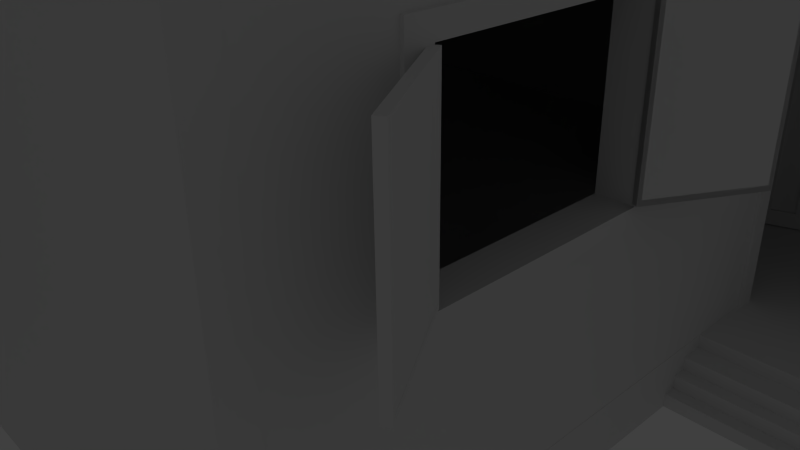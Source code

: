 # Source: DRAGON_BALL.blend  (saved by Blender 2.65.0; exported with 4.5.12 LTS)
import bpy
from mathutils import Matrix  # noqa: F401  (used for matrix-valued properties, if any)

bpy.ops.wm.read_factory_settings(use_empty=True)
scene = bpy.context.scene
scene.name = 'Scene'

# ---- collections
col_collection_1 = bpy.data.collections.new('Collection 1'); scene.collection.children.link(col_collection_1)

# ---- materials (node trees are filled in below, after node groups)
mat_material = bpy.data.materials.new('Material')
mat_material.alpha_threshold = 0.0
mat_material.use_transparent_shadow = False
mat_material.roughness = 0.5
mat_material.line_color = (0.0, 0.0, 0.0, 1.0)

# ---- material node trees

# ---- world
world_world = bpy.data.worlds.new('World'); scene.world = world_world
world_world.color = (0.05088, 0.05088, 0.05088)
world_world.use_sun_shadow = False
world_world.sun_shadow_jitter_overblur = 0.0
world_world.cycles.sampling_method = 'MANUAL'
world_world.cycles.sample_map_resolution = 256

# ---- cameras
cam_camera = bpy.data.cameras.new('Camera')
cam_camera.clip_end = 100.0
cam_camera.lens = 35.0
cam_camera.sensor_width = 32.0
cam_camera.sensor_height = 18.0
cam_camera.ortho_scale = 7.314
cam_camera.dof.focus_distance = 0.0
cam_camera.dof.aperture_fstop = 128.0

# ---- lights
light_lamp = bpy.data.lights.new('Lamp', 'POINT')
light_lamp.transmission_factor = 0.0
light_lamp.cutoff_distance = 30.0
light_lamp.energy = 100.0
light_lamp.shadow_buffer_clip_start = 1.001
light_lamp.shadow_soft_size = 0.1
light_lamp.shadow_maximum_resolution = 0.006
light_lamp.use_absolute_resolution = True
light_lamp.cycles.use_multiple_importance_sampling = False

# ---- meshes
me_plane_004 = bpy.data.meshes.new('Plane.004')
me_plane_004.from_pydata([(1.0, -1.0, 0.0), (-1.0, -1.0, 0.0), (1.0, 1.0, 0.0), (-1.0, 1.0, 0.0), (-1.412, -1.0, -0.9707), (-1.412, 1.0, -0.9707), (1.343, -1.0, -0.8903), (1.343, 1.0, -0.8903)], [], [(1, 0, 2, 3), (1, 3, 5, 4), (2, 0, 6, 7)])
me_plane_004.use_remesh_preserve_volume = False
me_plane_004.use_remesh_preserve_attributes = False
me_plane_004.use_mirror_vertex_groups = False
me_plane_004.update()
me_cube_023 = bpy.data.meshes.new('Cube.023')
me_cube_023.from_pydata([(-1.0, -1.0, -1.0), (-1.0, 1.0, -1.0), (-0.1534, 1.0, -1.0), (-0.1534, -1.0, -1.0), (-1.0, -1.0, 2.099), (-1.0, 1.0, 2.099), (-0.1534, 1.0, 2.099), (-0.1534, -1.0, 2.099), (-0.1534, 0.8871, -0.825), (-0.1534, -0.8871, -0.825), (-0.1534, 0.8871, 1.924), (-0.1534, -0.8871, 1.924), (-0.699, 0.8871, -0.825), (-0.699, -0.8871, -0.825), (-0.699, 0.8871, 1.924), (-0.699, -0.8871, 1.924), (-1.0, -0.7013, 2.099), (-1.0, -0.2338, 2.099), (-1.0, 0.2338, 2.099), (-1.0, 0.7013, 2.099), (-1.0, 0.7013, -1.0), (-1.0, 0.2338, -1.0), (-1.0, -0.2338, -1.0), (-1.0, -0.7013, -1.0), (-0.1534, 0.7013, 2.099), (-0.1534, 0.2338, 2.099), (-0.1534, -0.2338, 2.099), (-0.1534, -0.7013, 2.099), (-0.1534, -0.7013, -1.0), (-0.1534, -0.2338, -1.0), (-0.1534, 0.2338, -1.0), (-0.1534, 0.7013, -1.0), (-0.1534, 0.6221, 1.924), (-0.1534, 0.2074, 1.924), (-0.1534, -0.2074, 1.924), (-0.1534, -0.6221, 1.924), (-0.1534, -0.6221, -0.825), (-0.1534, -0.2074, -0.825), (-0.1534, 0.2074, -0.825), (-0.1534, 0.6221, -0.825), (-0.699, 0.6221, 1.924), (-0.699, 0.2074, 1.924), (-0.699, -0.2074, 1.924), (-0.699, -0.6221, 1.924), (-0.699, -0.6221, -0.825), (-0.699, -0.2074, -0.825), (-0.699, 0.2074, -0.825), (-0.699, 0.6221, -0.825), (-0.2794, 0.6221, 1.924), (-0.2794, 0.2074, 1.924), (-0.2794, -0.2074, 1.924), (-0.2794, -0.6221, 1.924), (-0.2794, -0.6221, -0.825), (-0.2794, -0.2074, -0.825), (-0.2794, 0.2074, -0.825), (-0.2794, 0.6221, -0.825)], [], [(19, 5, 1, 20), (5, 6, 2, 1), (31, 2, 8, 39), (7, 4, 0, 3), (20, 1, 2, 31), (24, 6, 5, 19), (39, 8, 12, 47), (27, 7, 11, 35), (7, 3, 9, 11), (2, 6, 10, 8), (43, 15, 13, 44), (8, 10, 14, 12), (35, 11, 15, 43), (11, 9, 13, 15), (4, 16, 23, 0), (16, 17, 22, 23), (17, 18, 21, 22), (18, 19, 20, 21), (3, 28, 36, 9), (28, 29, 37, 36), (29, 30, 38, 37), (30, 31, 39, 38), (0, 23, 28, 3), (23, 22, 29, 28), (22, 21, 30, 29), (21, 20, 31, 30), (7, 27, 16, 4), (27, 26, 17, 16), (26, 25, 18, 17), (25, 24, 19, 18), (9, 36, 44, 13), (36, 37, 45, 44), (37, 38, 46, 45), (38, 39, 47, 46), (6, 24, 32, 10), (24, 25, 33, 32), (25, 26, 34, 33), (26, 27, 35, 34), (14, 40, 47, 12), (45, 42, 50, 53), (41, 42, 45, 46), (44, 45, 53, 52), (10, 32, 40, 14), (32, 33, 41, 40), (33, 34, 42, 41), (34, 35, 43, 42), (48, 49, 54, 55), (50, 51, 52, 53), (46, 47, 55, 54), (41, 46, 54, 49), (43, 44, 52, 51), (40, 41, 49, 48), (42, 43, 51, 50), (47, 40, 48, 55)])
me_cube_023.use_remesh_preserve_volume = False
me_cube_023.use_remesh_preserve_attributes = False
me_cube_023.use_mirror_vertex_groups = False
me_cube_023.update()
me_cube_022 = bpy.data.meshes.new('Cube.022')
me_cube_022.from_pydata([(-0.9309, -0.807, -0.9325), (-0.9309, -0.807, 1.963), (-0.9493, 0.9775, -0.9325), (-0.9493, 0.9775, 1.963), (-1.0, 0.7314, -1.0), (-1.0, 1.0, -1.0), (-0.8894, 1.0, -1.0), (-0.8894, 0.7314, -1.0), (-1.0, 0.7314, 2.096), (-1.0, 1.0, 2.096), (-0.8894, 1.0, 2.096), (-0.8894, 0.7314, 2.096), (-1.0, 1.0, 1.92), (-1.0, 1.0, -0.8235), (-1.0, 0.7314, -0.8235), (-1.0, 0.7314, 1.92), (-0.8894, 1.0, 1.92), (-0.8894, 1.0, -0.8235), (-0.8894, 0.7314, 1.92), (-0.8894, 0.7314, -0.8235), (-1.0, -0.9311, -1.0), (-0.8894, -0.9311, -1.0), (-1.0, -0.9311, 2.096), (-0.8894, -0.9311, 2.096), (-1.0, -0.9311, -0.8235), (-1.0, -0.9311, 1.92), (-0.8894, -0.9311, 1.92), (-0.8894, -0.9311, -0.8235), (-0.8894, -0.7044, 2.096), (-0.8894, -0.7044, 1.92), (-1.0, -0.7044, 1.92), (-1.0, -0.7044, 2.096), (-1.0, -0.7044, -0.8227), (-0.8894, -0.7044, -0.8227), (-0.8894, -0.9311, -0.8227), (-1.0, -0.9311, -0.8227), (-1.0, 0.7314, 0.3853), (-1.0, 0.7314, 0.4517), (-1.0, 0.7314, 0.6445), (-1.0, 0.7314, 0.7109), (-0.8894, 0.7314, 0.7109), (-0.8894, 0.7314, 0.6445), (-0.8894, 0.7314, 0.4517), (-0.8894, 0.7314, 0.3853), (-1.0, 1.0, 0.7109), (-1.0, 1.0, 0.6445), (-1.0, 1.0, 0.4517), (-1.0, 1.0, 0.3853), (-0.8894, 1.0, 0.7109), (-0.8894, 1.0, 0.6445), (-0.8894, 1.0, 0.4517), (-0.8894, 1.0, 0.3853), (-1.0, -0.7032, 0.3853), (-1.0, -0.7032, 0.4517), (-1.0, -0.7032, 0.6445), (-1.0, -0.7032, 0.7109), (-0.8894, -0.7032, 0.7109), (-0.8894, -0.7032, 0.6445), (-0.8894, -0.7032, 0.4517), (-0.8894, -0.7032, 0.3853)], [], [(1, 0, 2, 3), (14, 13, 5, 4), (13, 17, 6, 5), (17, 19, 7, 6), (29, 28, 23, 26), (4, 5, 6, 7), (11, 10, 9, 8), (8, 9, 12, 15), (36, 47, 13, 14), (9, 10, 16, 12), (47, 51, 17, 13), (10, 11, 18, 16), (51, 43, 19, 17), (4, 7, 21, 20), (43, 36, 14, 19), (27, 24, 20, 21), (23, 22, 25, 26), (7, 19, 27, 21), (31, 30, 25, 22), (19, 14, 24, 27), (28, 31, 22, 23), (14, 4, 20, 24), (30, 29, 33, 32), (18, 11, 28, 29), (8, 15, 30, 31), (11, 8, 31, 28), (15, 18, 29, 30), (32, 33, 34, 35), (29, 26, 34, 33), (15, 12, 44, 39), (38, 45, 46, 37), (39, 44, 45, 38), (26, 25, 35, 34), (37, 46, 47, 36), (25, 30, 32, 35), (12, 16, 48, 44), (44, 48, 49, 45), (45, 49, 50, 46), (46, 50, 51, 47), (16, 18, 40, 48), (48, 40, 41, 49), (49, 41, 42, 50), (50, 42, 43, 51), (18, 15, 39, 40), (42, 37, 53, 58), (41, 38, 37, 42), (40, 39, 55, 56), (56, 55, 54, 57), (58, 53, 52, 59), (41, 40, 56, 57), (37, 36, 52, 53), (38, 41, 57, 54), (36, 43, 59, 52), (43, 42, 58, 59), (39, 38, 54, 55)])
me_cube_022.use_remesh_preserve_volume = False
me_cube_022.use_remesh_preserve_attributes = False
me_cube_022.use_mirror_vertex_groups = False
me_cube_022.update()
me_cube_020 = bpy.data.meshes.new('Cube.020')
me_cube_020.from_pydata([(-5.107, -1.979, -1.0), (-6.229, 1.0, -1.0), (2.122, 1.0, -1.0), (1.0, -1.979, -1.0), (-5.107, -1.979, 1.0), (-6.229, 1.0, 1.0), (2.122, 1.0, 1.0), (1.0, -1.979, 1.0), (-5.365, -1.53, 1.0), (-5.365, -1.53, -1.0), (1.259, -1.53, 1.0), (1.259, -1.53, -1.0), (0.5449, -1.979, 23.74), (-4.652, -1.979, 23.74), (0.5449, -1.53, 23.74), (-4.652, -1.53, 23.74), (-4.652, 1.0, -1.0), (0.5449, 1.0, -1.0), (0.5449, 1.0, 1.0), (-4.652, 1.0, 1.0), (1.259, -1.53, 23.74), (-5.365, -1.53, 23.74), (1.0, -1.979, 23.74), (-5.107, -1.979, 23.74), (-4.652, -1.53, 1.0), (0.5449, -1.53, 1.0), (0.5449, -1.53, -1.0), (-4.652, -1.53, -1.0), (0.5449, -1.979, -1.0), (-4.652, -1.979, -1.0), (-4.652, -1.979, 1.0), (0.5449, -1.979, 1.0), (0.268, -0.4191, 32.11), (-4.375, -0.4191, 32.11), (0.268, -0.3757, 30.29), (-4.375, -0.3757, 30.29), (0.9056, -0.3757, 30.29), (-5.012, -0.3757, 30.29), (0.6747, -0.4191, 32.11), (-4.782, -0.4191, 32.11), (-4.552, -1.245, 26.11), (-4.552, -1.693, 26.11), (-4.989, -1.693, 26.11), (-5.238, -1.245, 26.11), (0.6867, -1.693, 26.11), (0.6867, -1.245, 26.11), (0.5867, -1.53, 23.74), (0.5867, -1.979, 23.74), (-5.08, 0.4215, 23.74), (-5.794, 0.4215, 23.74), (-4.98, 0.7072, 26.11), (-5.666, 0.7072, 26.11), (1.129, -1.24, 26.15), (0.8806, -1.688, 26.15), (0.4433, -1.688, 26.15), (0.4433, -1.24, 26.15), (0.4433, 0.5758, 26.15), (1.129, 0.5758, 26.15), (1.259, 0.2855, 23.74), (0.5449, 0.2855, 23.74), (0.268, 0.4088, 32.44), (-4.375, 0.4088, 32.44), (0.268, 0.4523, 30.62), (-4.375, 0.4523, 30.62), (0.9056, 0.4523, 30.62), (-5.012, 0.4523, 30.62), (0.6747, 0.4088, 32.44), (-4.782, 0.4088, 32.44), (-4.425, -0.6225, 29.11), (-4.425, -0.7809, 30.4), (-4.841, -0.7809, 30.4), (-5.077, -0.6225, 29.11), (0.4045, -0.7809, 30.4), (0.4045, -0.6225, 29.11), (0.4547, -0.3757, 30.29), (0.4547, -0.4191, 32.11)], [], [(8, 5, 1, 9), (18, 6, 2, 17), (10, 7, 3, 11), (30, 4, 0, 29), (26, 17, 2, 11), (24, 19, 5, 8), (4, 8, 9, 0), (6, 10, 11, 2), (28, 26, 11, 3), (30, 24, 15, 13), (9, 1, 16, 27), (25, 18, 19, 24), (5, 19, 16, 1), (31, 30, 29, 28), (10, 6, 18, 25), (7, 31, 28, 3), (27, 16, 17, 26), (19, 18, 17, 16), (0, 9, 27, 29), (29, 27, 26, 28), (4, 30, 13, 23), (31, 25, 24, 30), (69, 68, 73, 72), (53, 52, 36, 38), (8, 4, 23, 21), (7, 10, 20, 22), (24, 8, 21, 15), (10, 25, 14, 20), (31, 7, 22, 12), (25, 31, 12, 14), (33, 35, 63, 61), (38, 36, 64, 66), (70, 69, 33, 39), (55, 54, 32, 34), (71, 70, 39, 37), (54, 53, 38, 32), (68, 71, 37, 35), (52, 55, 34, 36), (40, 41, 44, 45), (23, 13, 41, 42), (21, 23, 42, 43), (43, 40, 50, 51), (47, 46, 45, 44), (15, 40, 45, 46), (13, 15, 46, 47), (41, 13, 47, 44), (48, 49, 51, 50), (21, 43, 51, 49), (15, 21, 49, 48), (40, 15, 48, 50), (22, 20, 52, 53), (14, 12, 54, 55), (12, 22, 53, 54), (55, 52, 57, 56), (58, 59, 56, 57), (20, 14, 59, 58), (52, 20, 58, 57), (14, 55, 56, 59), (61, 63, 65, 67), (66, 64, 62, 60), (34, 32, 60, 62), (39, 33, 61, 67), (32, 38, 66, 60), (37, 39, 67, 65), (36, 34, 62, 64), (35, 37, 65, 63), (41, 40, 68, 69), (42, 41, 69, 70), (43, 42, 70, 71), (40, 43, 71, 68), (35, 33, 75, 74), (33, 69, 72, 75), (68, 35, 74, 73), (72, 73, 74, 75)])
me_cube_020.use_remesh_preserve_volume = False
me_cube_020.use_remesh_preserve_attributes = False
me_cube_020.use_mirror_vertex_groups = False
me_cube_020.update()
me_cube_019 = bpy.data.meshes.new('Cube.019')
me_cube_019.from_pydata([(-0.684, -1.218, -1.0), (-0.684, 1.129, -1.0), (0.7867, 1.129, -1.0), (0.7867, -1.218, -1.0), (-0.684, -1.218, 0.06925), (-0.684, 1.129, 0.06925), (0.7867, 1.129, 0.06925), (0.7867, -1.218, 0.06925), (-0.684, -1.019, 0.06925), (-0.684, 0.93, 0.06925), (-0.684, 0.93, -1.0), (-0.684, -1.019, -1.0), (0.7867, 0.93, 0.06925), (0.7867, -1.019, 0.06925), (0.7867, -1.019, -1.0), (0.7867, 0.93, -1.0), (-0.684, -1.218, 11.18), (-0.684, 1.129, 11.18), (0.7867, 1.129, 11.18), (0.7867, -1.218, 11.18), (-0.684, -1.019, 11.18), (-0.684, 0.93, 11.18), (0.7867, 0.93, 11.18), (0.7867, -1.019, 11.18), (0.7867, -1.218, 10.1), (-0.684, -1.218, 10.1), (-0.684, -1.019, 10.35), (0.7867, -1.019, 10.35), (0.7867, 1.129, 10.35), (-0.684, 1.129, 10.35), (0.7867, 1.129, 11.18), (-0.684, 1.129, 11.18)], [], [(9, 5, 1, 10), (5, 6, 2, 1), (13, 7, 3, 14), (7, 4, 0, 3), (10, 1, 2, 15), (25, 24, 19, 16), (4, 8, 11, 0), (8, 9, 10, 11), (6, 12, 15, 2), (12, 13, 14, 15), (0, 11, 14, 3), (11, 10, 15, 14), (9, 12, 22, 21), (13, 12, 9, 8), (22, 18, 17, 21), (19, 23, 20, 16), (5, 9, 21, 17), (26, 25, 16, 20), (24, 27, 23, 19), (27, 26, 29, 28), (6, 5, 17, 18), (12, 6, 18, 22), (4, 7, 24, 25), (8, 4, 25, 26), (7, 13, 27, 24), (13, 8, 26, 27), (23, 27, 28, 30), (20, 23, 30, 31), (28, 29, 31, 30), (26, 20, 31, 29)])
me_cube_019.use_remesh_preserve_volume = False
me_cube_019.use_remesh_preserve_attributes = False
me_cube_019.use_mirror_vertex_groups = False
me_cube_019.update()
me_cube_018 = bpy.data.meshes.new('Cube.018')
me_cube_018.from_pydata([(-1.0, -1.0, -1.0), (-1.0, 1.0, -1.0), (-0.09769, 1.0, -1.0), (-0.09769, -1.0, -1.0), (-1.0, -1.0, 0.7497), (-1.0, 1.0, 0.7497), (-0.09769, 1.0, 0.7497), (-0.09769, -1.0, 0.7497), (-1.0, -0.9348, -0.943), (-1.0, 0.9348, -0.943), (-1.0, -0.9348, 0.6927), (-1.0, 0.9348, 0.6927), (-0.9839, -0.9348, -0.943), (-0.9839, 0.9348, -0.943), (-0.9839, -0.9348, 0.6927), (-0.9839, 0.9348, 0.6927), (-0.09769, 0.913, -0.9239), (-0.09769, -0.913, -0.9239), (-0.09769, 0.913, 0.6736), (-0.09769, -0.913, 0.6736), (-0.124, 0.913, -0.9239), (-0.124, -0.913, -0.9239), (-0.124, 0.913, 0.6736), (-0.124, -0.913, 0.6736)], [], [(0, 4, 10, 8), (5, 6, 2, 1), (3, 2, 16, 17), (7, 4, 0, 3), (0, 1, 2, 3), (7, 6, 5, 4), (8, 10, 14, 12), (4, 5, 11, 10), (5, 1, 9, 11), (1, 0, 8, 9), (14, 15, 13, 12), (9, 8, 12, 13), (10, 11, 15, 14), (11, 9, 13, 15), (17, 16, 20, 21), (2, 6, 18, 16), (6, 7, 19, 18), (7, 3, 17, 19), (22, 23, 21, 20), (18, 19, 23, 22), (19, 17, 21, 23), (16, 18, 22, 20)])
me_cube_018.use_remesh_preserve_volume = False
me_cube_018.use_remesh_preserve_attributes = False
me_cube_018.use_mirror_vertex_groups = False
me_cube_018.update()
me_cube_016 = bpy.data.meshes.new('Cube.016')
me_cube_016.from_pydata([(-1.0, -1.0, -1.0), (-1.0, 1.0, -1.0), (-0.09769, 1.0, -1.0), (-0.09769, -1.0, -1.0), (-1.0, -1.0, 0.7497), (-1.0, 1.0, 0.7497), (-0.09769, 1.0, 0.7497), (-0.09769, -1.0, 0.7497), (-1.0, -0.9348, -0.943), (-1.0, 0.9348, -0.943), (-1.0, -0.9348, 0.6927), (-1.0, 0.9348, 0.6927), (-0.9839, -0.9348, -0.943), (-0.9839, 0.9348, -0.943), (-0.9839, -0.9348, 0.6927), (-0.9839, 0.9348, 0.6927), (-0.09769, 0.913, -0.9239), (-0.09769, -0.913, -0.9239), (-0.09769, 0.913, 0.6736), (-0.09769, -0.913, 0.6736), (-0.124, 0.913, -0.9239), (-0.124, -0.913, -0.9239), (-0.124, 0.913, 0.6736), (-0.124, -0.913, 0.6736)], [], [(0, 4, 10, 8), (5, 6, 2, 1), (3, 2, 16, 17), (7, 4, 0, 3), (0, 1, 2, 3), (7, 6, 5, 4), (8, 10, 14, 12), (4, 5, 11, 10), (5, 1, 9, 11), (1, 0, 8, 9), (14, 15, 13, 12), (9, 8, 12, 13), (10, 11, 15, 14), (11, 9, 13, 15), (17, 16, 20, 21), (2, 6, 18, 16), (6, 7, 19, 18), (7, 3, 17, 19), (22, 23, 21, 20), (18, 19, 23, 22), (19, 17, 21, 23), (16, 18, 22, 20)])
me_cube_016.use_remesh_preserve_volume = False
me_cube_016.use_remesh_preserve_attributes = False
me_cube_016.use_mirror_vertex_groups = False
me_cube_016.update()
me_cube_015 = bpy.data.meshes.new('Cube.015')
me_cube_015.from_pydata([(-1.0, -1.0, -1.0), (-1.0, 1.0, -1.0), (-0.09769, 1.0, -1.0), (-0.09769, -1.0, -1.0), (-1.0, -1.0, 0.7497), (-1.0, 1.0, 0.7497), (-0.09769, 1.0, 0.7497), (-0.09769, -1.0, 0.7497), (-1.0, -0.9299, -0.9387), (-1.0, 0.9299, -0.9387), (-1.0, -0.9299, 0.6884), (-1.0, 0.9299, 0.6884), (-0.9846, -0.9299, -0.9387), (-0.9846, 0.9299, -0.9387), (-0.9846, -0.9299, 0.6884), (-0.9846, 0.9299, 0.6884)], [], [(0, 4, 10, 8), (5, 6, 2, 1), (6, 7, 3, 2), (7, 4, 0, 3), (0, 1, 2, 3), (7, 6, 5, 4), (8, 10, 14, 12), (4, 5, 11, 10), (5, 1, 9, 11), (1, 0, 8, 9), (14, 15, 13, 12), (9, 8, 12, 13), (10, 11, 15, 14), (11, 9, 13, 15)])
me_cube_015.use_remesh_preserve_volume = False
me_cube_015.use_remesh_preserve_attributes = False
me_cube_015.use_mirror_vertex_groups = False
me_cube_015.update()
me_cube_014 = bpy.data.meshes.new('Cube.014')
me_cube_014.from_pydata([(-0.684, -1.218, -1.0), (-0.684, 1.129, -1.0), (0.7867, 1.129, -1.0), (0.7867, -1.218, -1.0), (-0.684, -1.218, 0.06925), (-0.684, 1.129, 0.06925), (0.7867, 1.129, 0.06925), (0.7867, -1.218, 0.06925), (-0.684, -1.019, 0.06925), (-0.684, 0.93, 0.06925), (-0.684, 0.93, -1.0), (-0.684, -1.019, -1.0), (0.7867, 0.93, 0.06925), (0.7867, -1.019, 0.06925), (0.7867, -1.019, -1.0), (0.7867, 0.93, -1.0), (-0.684, -1.218, 11.18), (-0.684, 1.129, 11.18), (0.7867, 1.129, 11.18), (0.7867, -1.218, 11.18), (-0.684, -1.019, 11.18), (-0.684, 0.93, 11.18), (0.7867, 0.93, 11.18), (0.7867, -1.019, 11.18), (0.7867, -1.218, 10.1), (-0.684, -1.218, 10.1), (-0.684, -1.019, 10.1), (0.7867, -1.019, 10.1), (0.7867, 1.129, 10.1), (-0.684, 1.129, 10.1), (0.7867, 1.129, 11.18), (-0.684, 1.129, 11.18)], [], [(9, 5, 1, 10), (5, 6, 2, 1), (13, 7, 3, 14), (7, 4, 0, 3), (10, 1, 2, 15), (25, 24, 19, 16), (4, 8, 11, 0), (8, 9, 10, 11), (6, 12, 15, 2), (12, 13, 14, 15), (0, 11, 14, 3), (11, 10, 15, 14), (9, 12, 22, 21), (13, 12, 9, 8), (22, 18, 17, 21), (19, 23, 20, 16), (5, 9, 21, 17), (26, 25, 16, 20), (24, 27, 23, 19), (27, 26, 29, 28), (6, 5, 17, 18), (12, 6, 18, 22), (4, 7, 24, 25), (8, 4, 25, 26), (7, 13, 27, 24), (13, 8, 26, 27), (23, 27, 28, 30), (20, 23, 30, 31), (28, 29, 31, 30), (26, 20, 31, 29)])
me_cube_014.use_remesh_preserve_volume = False
me_cube_014.use_remesh_preserve_attributes = False
me_cube_014.use_mirror_vertex_groups = False
me_cube_014.update()
me_plane_002 = bpy.data.meshes.new('Plane.002')
me_plane_002.from_pydata([(1.0, -1.0, 0.0), (-1.0, -1.0, 0.0), (1.0, 1.0, 0.0), (-1.0, 1.0, 0.0), (1.0, -1.0, -0.02436), (-1.0, -1.0, -0.02436), (1.0, 1.0, -0.02436), (-1.0, 1.0, -0.02436)], [], [(1, 3, 2, 0), (5, 4, 6, 7), (3, 1, 5, 7), (2, 3, 7, 6), (0, 2, 6, 4), (1, 0, 4, 5)])
me_plane_002.use_remesh_preserve_volume = False
me_plane_002.use_remesh_preserve_attributes = False
me_plane_002.use_mirror_vertex_groups = False
me_plane_002.update()
me_plane = bpy.data.meshes.new('Plane')
me_plane.from_pydata([(1.0, -1.0, 0.0), (-1.0, -1.0, 0.0), (1.0, 1.0, 0.0), (-1.0, 1.0, 0.0), (1.0, -0.9927, -0.02185), (-1.0, -0.9927, -0.02185), (1.0, 1.0, -0.02436), (-1.0, 1.0, -0.02436)], [], [(1, 3, 2, 0), (5, 4, 6, 7), (3, 1, 5, 7), (2, 3, 7, 6), (0, 2, 6, 4), (1, 0, 4, 5)])
me_plane.use_remesh_preserve_volume = False
me_plane.use_remesh_preserve_attributes = False
me_plane.use_mirror_vertex_groups = False
me_plane.update()
me_cube_013 = bpy.data.meshes.new('Cube.013')
me_cube_013.from_pydata([(-7.962, -1.018, -1.0), (-7.962, -0.7601, -1.0), (1.62, -0.7601, -1.0), (1.62, -1.018, -1.0), (-7.962, -1.018, 4.547), (-7.962, -0.7601, 4.547), (1.62, -0.7601, 4.547), (1.62, -1.018, 4.547), (-3.331, -0.7601, 8.14), (-3.331, -0.7601, -1.0), (-3.331, -1.018, 8.14), (-3.331, -1.018, -1.0)], [], [(4, 5, 1, 0), (8, 6, 2, 9), (6, 7, 3, 2), (10, 4, 0, 11), (11, 9, 2, 3), (10, 8, 5, 4), (5, 8, 9, 1), (7, 10, 11, 3), (0, 1, 9, 11), (7, 6, 8, 10)])
me_cube_013.use_remesh_preserve_volume = False
me_cube_013.use_remesh_preserve_attributes = False
me_cube_013.use_mirror_vertex_groups = False
me_cube_013.update()
me_cube_011 = bpy.data.meshes.new('Cube.011')
me_cube_011.from_pydata([(-7.344, -1.018, -1.0), (-7.344, -0.7601, -1.0), (1.62, -0.7601, -1.0), (1.62, -1.018, -1.0), (-7.344, -1.018, 4.547), (-7.344, -0.7601, 4.547), (1.62, -0.7601, 4.547), (1.62, -1.018, 4.547)], [], [(4, 5, 1, 0), (5, 6, 2, 1), (6, 7, 3, 2), (7, 4, 0, 3), (0, 1, 2, 3), (7, 6, 5, 4)])
me_cube_011.use_remesh_preserve_volume = False
me_cube_011.use_remesh_preserve_attributes = False
me_cube_011.use_mirror_vertex_groups = False
me_cube_011.update()
me_cube_009 = bpy.data.meshes.new('Cube.009')
me_cube_009.from_pydata([(-1.0, -1.0, -0.7158), (-1.0, 1.0, -0.7158), (1.0, 1.0, -0.7158), (1.0, -1.0, -0.7158), (-1.0, -1.0, 1.0), (-1.0, 1.0, 1.0), (1.0, 1.0, 1.0), (1.0, -1.0, 1.0)], [], [(4, 5, 1, 0), (5, 6, 2, 1), (6, 7, 3, 2), (7, 4, 0, 3), (0, 1, 2, 3), (7, 6, 5, 4)])
me_cube_009.use_remesh_preserve_volume = False
me_cube_009.use_remesh_preserve_attributes = False
me_cube_009.use_mirror_vertex_groups = False
me_cube_009.update()
me_cube_008 = bpy.data.meshes.new('Cube.008')
me_cube_008.from_pydata([(-1.0, -1.0, -1.0), (-1.0, 1.0, -1.0), (1.0, 1.0, -1.0), (1.0, -1.0, -1.0), (-1.0, -1.0, 1.0), (-1.0, 1.0, 1.0), (1.0, 1.0, 1.0), (1.0, -1.0, 1.0)], [], [(4, 5, 1, 0), (5, 6, 2, 1), (6, 7, 3, 2), (7, 4, 0, 3), (0, 1, 2, 3), (7, 6, 5, 4)])
me_cube_008.use_remesh_preserve_volume = False
me_cube_008.use_remesh_preserve_attributes = False
me_cube_008.use_mirror_vertex_groups = False
me_cube_008.update()
me_cube_010 = bpy.data.meshes.new('Cube.010')
me_cube_010.from_pydata([(-7.344, -0.7601, 4.547), (-7.344, -0.7601, -1.0), (-7.344, -1.018, -1.0), (-7.344, -1.018, 4.547), (-4.182, -0.7601, 0.7317), (-4.182, -0.7601, 2.568), (1.62, -0.7601, 4.547), (1.62, -0.7601, -1.0), (-1.934, -0.7601, 0.7317), (-1.934, -0.7601, 2.568), (1.62, -1.018, -1.0), (-4.182, -1.018, 0.7317), (-4.182, -1.018, 2.568), (1.62, -1.018, 4.547), (-1.934, -1.018, 0.7317), (-1.934, -1.018, 2.568)], [], [(0, 1, 2, 3), (6, 7, 8, 9), (5, 0, 6, 9), (7, 1, 4, 8), (0, 5, 4, 1), (13, 10, 7, 6), (14, 10, 13, 15), (13, 3, 12, 15), (11, 2, 10, 14), (3, 2, 11, 12), (1, 7, 10, 2), (6, 0, 3, 13), (5, 12, 11, 4), (8, 14, 15, 9), (14, 8, 4, 11), (12, 5, 9, 15)])
me_cube_010.use_remesh_preserve_volume = False
me_cube_010.use_remesh_preserve_attributes = False
me_cube_010.use_mirror_vertex_groups = False
me_cube_010.update()
me_cube_007 = bpy.data.meshes.new('Cube.007')
me_cube_007.from_pydata([(-1.0, -1.0, -1.0), (-1.0, 1.0, -1.0), (1.0, 1.0, -1.0), (1.0, -1.0, -1.0), (-1.0, -1.0, 1.0), (-1.0, 1.0, 1.0), (1.0, 1.0, 1.0), (1.0, -1.0, 1.0)], [], [(4, 5, 1, 0), (5, 6, 2, 1), (6, 7, 3, 2), (7, 4, 0, 3), (0, 1, 2, 3), (7, 6, 5, 4)])
me_cube_007.use_remesh_preserve_volume = False
me_cube_007.use_remesh_preserve_attributes = False
me_cube_007.use_mirror_vertex_groups = False
me_cube_007.update()
me_cube_012 = bpy.data.meshes.new('Cube.012')
me_cube_012.from_pydata([(-8.117, -1.018, 4.617), (-8.117, -0.7601, 4.617), (-8.117, -0.7601, -0.93), (-8.117, -1.018, -0.93), (-3.331, -1.018, 8.14), (-3.331, -0.7601, 8.14), (-6.77, -0.7601, 0.8171), (-6.77, -0.7601, 2.483), (-3.331, -1.018, -1.0), (-3.331, -0.7601, -1.0), (-6.77, -1.018, 0.8171), (-6.77, -1.018, 2.483), (-4.652, -0.7601, 2.483), (-4.652, -1.018, 2.483), (1.62, -1.018, 4.547), (1.62, -0.7601, 4.547), (-4.652, -0.7601, 0.8171), (-4.652, -1.018, 0.8171), (1.62, -0.7601, -1.0), (1.62, -1.018, -1.0), (-2.466, -1.018, -0.9211), (-2.466, -1.018, 2.446), (-0.4298, -1.018, 2.446), (-0.4298, -1.018, -0.9211), (-2.466, -0.7601, 2.446), (-2.466, -0.7601, -0.9211), (-0.4298, -0.7601, 2.446), (-0.4298, -0.7601, -0.9211)], [], [(0, 1, 2, 3), (18, 27, 26), (18, 9, 25, 27), (26, 24, 5), (5, 15, 18, 26), (24, 25, 9, 5), (19, 18, 15, 14), (0, 11, 13, 4), (17, 8, 4, 13), (0, 3, 10, 11), (10, 3, 8, 17), (8, 9, 18, 19), (1, 0, 4, 5), (1, 5, 12, 7), (5, 9, 16, 12), (1, 7, 6, 2), (9, 2, 6, 16), (22, 23, 19), (20, 8, 19, 23), (4, 21, 22), (19, 14, 4, 22), (8, 20, 21, 4), (2, 9, 8, 3), (14, 15, 5, 4), (16, 17, 13, 12), (11, 10, 6, 7), (6, 10, 17, 16), (13, 11, 7, 12), (27, 23, 22, 26), (25, 24, 21, 20), (25, 20, 23, 27), (22, 21, 24, 26)])
me_cube_012.use_remesh_preserve_volume = False
me_cube_012.use_remesh_preserve_attributes = False
me_cube_012.use_mirror_vertex_groups = False
me_cube_012.update()
me_cube_006 = bpy.data.meshes.new('Cube.006')
me_cube_006.from_pydata([(-1.0, -1.0, -1.0), (-1.0, 1.0, -1.0), (1.0, 1.0, -1.0), (1.0, -1.0, -1.0), (-1.0, -0.8963, 0.7878), (-1.0, 1.104, 0.7878), (1.0, 1.104, 0.7878), (1.0, -0.8963, 0.7878)], [], [(4, 5, 1, 0), (5, 6, 2, 1), (6, 7, 3, 2), (7, 4, 0, 3), (0, 1, 2, 3), (7, 6, 5, 4)])
me_cube_006.use_remesh_preserve_volume = False
me_cube_006.use_remesh_preserve_attributes = False
me_cube_006.use_mirror_vertex_groups = False
me_cube_006.update()
me_cube_005 = bpy.data.meshes.new('Cube.005')
me_cube_005.from_pydata([(-1.0, -1.0, -1.0), (-1.0, 1.0, -1.0), (1.0, 1.0, -1.0), (1.0, -1.0, -1.0), (-1.0, -0.8963, 0.7878), (-1.0, 1.104, 0.7878), (1.0, 1.104, 0.7878), (1.0, -0.8963, 0.7878)], [], [(4, 5, 1, 0), (5, 6, 2, 1), (6, 7, 3, 2), (7, 4, 0, 3), (0, 1, 2, 3), (7, 6, 5, 4)])
me_cube_005.use_remesh_preserve_volume = False
me_cube_005.use_remesh_preserve_attributes = False
me_cube_005.use_mirror_vertex_groups = False
me_cube_005.update()
me_cube_004 = bpy.data.meshes.new('Cube.004')
me_cube_004.from_pydata([(-1.014, -1.179, -1.0), (-1.014, 1.14, -1.0), (0.7043, 1.14, -1.0), (0.7043, -1.179, -1.0), (-1.014, -1.179, 1.275), (-1.014, 1.14, 1.275), (0.7043, 1.14, 1.275), (0.7043, -1.179, 1.275), (-1.014, -0.01966, 1.275), (-1.014, -0.01966, -1.0), (0.7043, -0.01993, 1.275), (0.7043, -0.01966, -1.0), (0.7043, 0.7928, 1.275), (-1.014, 0.8915, -1.0), (0.7043, 0.7928, -1.0), (-1.014, 0.8915, 1.275), (1.047, -0.01993, 1.275), (1.047, -0.01966, -1.0), (1.047, 0.7928, 1.275), (1.047, 0.7928, -1.0), (-1.014, 1.14, 0.7063), (-1.014, 1.14, 0.1375), (-1.014, 1.14, -0.4312), (-1.014, -1.179, -0.4312), (-1.014, -1.179, 0.1375), (-1.014, -1.179, 0.7063), (0.7043, 1.14, 0.7063), (0.7043, 1.14, 0.1375), (0.7043, 1.14, -0.4312), (0.7043, -1.179, 0.7063), (0.7043, -1.179, 0.1375), (0.7043, -1.179, -0.4312), (-1.014, -0.01966, 0.7063), (-1.014, -0.01966, 0.1375), (-1.014, -0.01966, -0.4312), (0.7043, -0.01993, 0.7063), (0.7043, -0.01966, 0.1375), (0.7043, -0.01966, -0.4312), (0.7043, 0.7928, 0.7063), (0.7043, 0.7928, 0.1375), (0.7043, 0.7928, -0.4312), (-1.014, 0.8915, 0.7063), (-1.014, 0.8915, 0.1375), (-1.014, 0.8915, -0.4312), (1.047, 0.7928, 0.7063), (1.047, 0.7928, 0.1375), (1.047, 0.7928, -0.4312), (1.047, -0.01993, 0.7063), (1.047, -0.01966, 0.1375), (1.047, -0.01966, -0.4312), (0.7043, -0.137, -1.0), (1.047, -0.137, -1.0), (0.7043, -0.137, -0.4312), (1.047, -0.137, -0.4312), (0.7043, -0.1059, 0.1375), (0.7043, -0.1059, -0.4312), (1.004, -0.1059, 0.1375), (1.004, -0.1059, -0.4312), (0.7043, -0.07409, 0.7063), (0.7043, -0.07409, 0.1375), (1.047, -0.07409, 0.7063), (1.047, -0.07409, 0.1375), (0.9655, -0.01993, 1.275), (0.9655, -0.01966, -1.0), (0.9655, 0.7928, 1.275), (0.9655, 0.7928, -1.0), (0.9655, 0.7928, -0.4312), (0.9655, 0.7928, 0.1375), (0.9655, 0.7928, 0.7063), (0.9655, -0.01993, 0.7063), (0.9655, -0.01966, 0.1375), (0.9977, -0.01966, -0.4312), (0.9655, -0.137, -1.0), (0.9977, -0.137, -0.4312), (0.9655, -0.1059, 0.1375), (0.9655, -0.1059, -0.4312), (0.9655, -0.07409, 0.7063), (0.9655, -0.07409, 0.1375), (0.9977, -0.137, 0.04493), (0.9977, -0.01966, 1.276), (1.047, -0.137, 0.04493), (1.047, -0.01966, 1.276)], [], [(43, 22, 1, 13), (22, 28, 2, 1), (37, 31, 3, 11), (31, 23, 0, 3), (13, 1, 2, 14), (12, 6, 5, 15), (23, 34, 9, 0), (63, 65, 19, 17), (0, 9, 11, 3), (7, 10, 8, 4), (10, 12, 15, 8), (64, 62, 16, 18), (46, 49, 17, 19), (9, 13, 14, 11), (68, 64, 18, 44), (34, 43, 13, 9), (28, 40, 14, 2), (71, 37, 52, 73), (15, 5, 20, 41), (41, 20, 21, 42), (42, 21, 22, 43), (5, 6, 26, 20), (20, 26, 27, 21), (21, 27, 28, 22), (10, 7, 29, 35), (35, 29, 30, 36), (36, 30, 31, 37), (7, 4, 25, 29), (29, 25, 24, 30), (30, 24, 23, 31), (4, 8, 32, 25), (25, 32, 33, 24), (24, 33, 34, 23), (18, 16, 47, 44), (44, 47, 48, 45), (45, 48, 49, 46), (65, 66, 46, 19), (66, 67, 45, 46), (67, 68, 44, 45), (8, 15, 41, 32), (32, 41, 42, 33), (33, 42, 43, 34), (6, 12, 38, 26), (26, 38, 39, 27), (27, 39, 40, 28), (62, 69, 47, 16), (70, 48, 61, 77), (71, 49, 57, 75), (73, 72, 51, 53), (37, 11, 50, 52), (17, 49, 53, 51), (63, 17, 51, 72), (74, 75, 57, 56), (49, 48, 56, 57), (36, 37, 55, 54), (70, 36, 54, 74), (76, 77, 61, 60), (35, 36, 59, 58), (69, 35, 58, 76), (48, 47, 60, 61), (11, 14, 65, 63), (12, 10, 62, 64), (38, 12, 64, 68), (71, 73, 78, 79), (14, 40, 66, 65), (40, 39, 67, 66), (39, 38, 68, 67), (10, 35, 69, 62), (36, 70, 77, 59), (37, 71, 75, 55), (52, 50, 72, 73), (11, 63, 72, 50), (54, 55, 75, 74), (48, 70, 74, 56), (58, 59, 77, 76), (47, 69, 76, 60), (49, 71, 79, 81), (81, 79, 78, 80), (53, 49, 81, 80), (73, 53, 80, 78)])
me_cube_004.use_remesh_preserve_volume = False
me_cube_004.use_remesh_preserve_attributes = False
me_cube_004.use_mirror_vertex_groups = False
me_cube_004.update()
me_cube_003 = bpy.data.meshes.new('Cube.003')
me_cube_003.from_pydata([(-1.0, -1.0, 0.9729), (-1.0, 1.0, 0.9729), (1.0, 1.0, 0.9729), (1.0, -1.0, 0.9729), (-1.0, -1.0, 1.751), (-1.0, 1.0, 1.751), (1.0, 1.0, 1.0), (1.0, -1.0, 1.0), (-1.044, -1.044, 1.768), (-1.044, 1.044, 1.768), (1.044, 1.044, 0.9836), (1.044, -1.044, 0.9836), (-1.013, -1.044, 1.849), (-1.013, 1.044, 1.849), (1.074, 1.044, 1.065), (1.074, -1.044, 1.065), (-0.8678, -0.8678, 0.9729), (-0.8678, 0.8678, 0.9729), (0.8678, 0.8678, 0.9729), (0.8678, -0.8678, 0.9729), (-0.8678, -0.8678, 1.526), (-0.8678, 0.8678, 1.526), (0.8678, 0.8678, 1.129), (0.8678, -0.8678, 1.129)], [], [(4, 5, 1, 0), (5, 6, 2, 1), (6, 7, 3, 2), (7, 4, 0, 3), (3, 0, 16, 19), (4, 7, 11, 8), (8, 11, 15, 12), (6, 5, 9, 10), (5, 4, 8, 9), (7, 6, 10, 11), (15, 14, 13, 12), (11, 10, 14, 15), (9, 8, 12, 13), (10, 9, 13, 14), (19, 16, 20, 23), (1, 2, 18, 17), (0, 1, 17, 16), (2, 3, 19, 18), (20, 21, 22, 23), (18, 19, 23, 22), (16, 17, 21, 20), (17, 18, 22, 21)])
me_cube_003.use_remesh_preserve_volume = False
me_cube_003.use_remesh_preserve_attributes = False
me_cube_003.use_mirror_vertex_groups = False
me_cube_003.update()
me_cube_002 = bpy.data.meshes.new('Cube.002')
me_cube_002.from_pydata([(1.0, 1.0, -1.0), (1.0, -1.0, -1.0), (-1.0, -1.0, -1.0), (-1.0, 1.0, -1.0), (1.0, 1.0, 1.0), (1.0, -1.0, 1.0), (-1.0, -1.0, 1.0), (-1.0, 1.0, 1.0), (1.0, -5.96e-08, -1.0), (-1.0, 2.98e-07, -1.0), (1.0, -5.364e-07, 2.217), (-1.0, 1.788e-07, 2.217), (1.0, -0.0007956, 2.283), (-1.0, -0.0007955, 2.283), (-1.0, -1.053, 1.021), (1.0, -1.053, 1.021), (1.0, 1.053, 1.021), (-1.0, 1.053, 1.021), (-1.0, 0.0007952, 2.283), (1.0, 0.0007952, 2.283), (1.027, 1.0, 1.0), (1.027, -1.0, 1.0), (1.027, -5.459e-07, 2.217), (1.027, -0.0007956, 2.283), (1.027, -1.053, 1.021), (1.027, 1.053, 1.021), (1.027, 0.0007952, 2.283), (-1.029, -1.0, 1.0), (-1.029, 1.0, 1.0), (-1.029, 1.826e-07, 2.217), (-1.029, -0.0007955, 2.283), (-1.029, -1.053, 1.021), (-1.029, 1.053, 1.021), (-1.029, 0.0007952, 2.283), (-1.0, -0.7262, -0.6496), (-1.0, 0.7262, -0.6496), (-1.0, -0.7262, 1.017), (-1.0, 0.7262, 1.017), (-1.0, 2.864e-07, -0.6496), (-1.0, 1.871e-07, 1.002), (-0.9383, -0.7262, -0.6496), (-0.9383, 0.7262, -0.6496), (-0.9383, -0.7262, 1.017), (-0.9383, 0.7262, 1.017), (-0.9383, 2.54e-07, -0.6496), (-0.9383, 1.547e-07, 1.002)], [], [(8, 1, 2, 9), (8, 10, 5, 1), (1, 5, 6, 2), (2, 6, 36, 34), (4, 0, 3, 7), (0, 8, 9, 3), (0, 4, 10, 8), (11, 7, 37, 39), (12, 13, 14, 15), (11, 13, 12, 10), (17, 7, 28, 32), (5, 15, 14, 6), (19, 10, 22, 26), (16, 17, 18, 19), (7, 17, 16, 4), (7, 11, 29, 28), (10, 19, 18, 11), (12, 15, 24, 23), (22, 23, 24, 21), (20, 25, 26, 22), (5, 10, 22, 21), (10, 12, 23, 22), (15, 5, 21, 24), (10, 4, 20, 22), (16, 19, 26, 25), (4, 16, 25, 20), (27, 31, 30, 29), (29, 33, 32, 28), (11, 6, 27, 29), (11, 18, 33, 29), (18, 17, 32, 33), (13, 11, 29, 30), (6, 14, 31, 27), (14, 13, 30, 31), (39, 37, 43, 45), (34, 36, 42, 40), (9, 2, 34, 38), (6, 11, 39, 36), (3, 9, 38, 35), (7, 3, 35, 37), (44, 45, 43, 41), (40, 42, 45, 44), (36, 39, 45, 42), (35, 38, 44, 41), (37, 35, 41, 43), (38, 34, 40, 44)])
me_cube_002.materials.append(mat_material)
me_cube_002.use_remesh_preserve_volume = False
me_cube_002.use_remesh_preserve_attributes = False
me_cube_002.use_mirror_vertex_groups = False
me_cube_002.update()

# ---- objects
ob_plane_001 = bpy.data.objects.new('Plane.001', me_plane_004)
ob_cube_019 = bpy.data.objects.new('Cube.019', me_cube_023)
ob_cube_018 = bpy.data.objects.new('Cube.018', me_cube_022)
ob_cube_017 = bpy.data.objects.new('Cube.017', me_cube_020)
ob_cube_016 = bpy.data.objects.new('Cube.016', me_cube_019)
ob_cube_015 = bpy.data.objects.new('Cube.015', me_cube_018)
ob_cube_014 = bpy.data.objects.new('Cube.014', me_cube_016)
ob_cube_013 = bpy.data.objects.new('Cube.013', me_cube_015)
ob_cube = bpy.data.objects.new('Cube', me_cube_014)
ob_plane_002 = bpy.data.objects.new('Plane.002', me_plane_002)
ob_plane = bpy.data.objects.new('Plane', me_plane)
ob_cube_012 = bpy.data.objects.new('Cube.012', me_cube_013)
ob_cube_010 = bpy.data.objects.new('Cube.010', me_cube_011)
ob_cube_008 = bpy.data.objects.new('Cube.008', me_cube_009)
ob_cube_007 = bpy.data.objects.new('Cube.007', me_cube_008)
ob_cube_009 = bpy.data.objects.new('Cube.009', me_cube_010)
ob_cube_006 = bpy.data.objects.new('Cube.006', me_cube_007)
ob_cube_011 = bpy.data.objects.new('Cube.011', me_cube_012)
ob_cube_005 = bpy.data.objects.new('Cube.005', me_cube_006)
ob_cube_004 = bpy.data.objects.new('Cube.004', me_cube_005)
ob_cube_003 = bpy.data.objects.new('Cube.003', me_cube_004)
ob_cube_002 = bpy.data.objects.new('Cube.002', me_cube_003)
ob_cube_001 = bpy.data.objects.new('Cube.001', me_cube_002)
ob_lamp = bpy.data.objects.new('Lamp', light_lamp)
ob_camera = bpy.data.objects.new('Camera', cam_camera)

# ---- transforms, parenting, visibility, modifiers, constraints
ob_plane_001.location = (-0.1176, -5.465, 3.397)
ob_plane_001.rotation_euler = (1.571, 0.0, 0.0)
ob_plane_001.scale = (1.098, 1.0, 1.0)
ob_plane_001.lineart.crease_threshold = 0.0
ob_cube_019.location = (3.285, 2.339, 1.911)
ob_cube_019.rotation_euler = (0.0, -0.0, -1.243)
ob_cube_019.scale = (0.06178, 0.9811, 1.0)
ob_cube_019.lineart.crease_threshold = 0.0
ob_cube_018.location = (5.859, 2.607, 1.904)
ob_cube_018.rotation_euler = (0.0, -0.0, 0.689)
ob_cube_018.lineart.crease_threshold = 0.0
ob_cube_017.location = (0.7255, -4.911, 2.463)
ob_cube_017.scale = (0.4083, 0.3234, 0.07953)
ob_cube_017.lineart.crease_threshold = 0.0
ob_cube_016.location = (4.324, 1.829, 0.8033)
ob_cube_016.scale = (0.2289, 0.9486, 0.3116)
ob_cube_016.lineart.crease_threshold = 0.0
ob_cube_015.location = (4.756, -3.945, 3.567)
ob_cube_015.rotation_euler = (0.0, -0.0, 3.719)
ob_cube_015.scale = (0.07372, 0.5371, 0.8683)
ob_cube_015.lineart.crease_threshold = 0.0
ob_cube_014.location = (4.756, -1.003, 3.567)
ob_cube_014.rotation_euler = (0.0, -0.0, 2.626)
ob_cube_014.scale = (0.07372, 0.5371, 0.8683)
ob_cube_014.lineart.crease_threshold = 0.0
ob_cube_013.location = (4.756, -1.003, 3.567)
ob_cube_013.rotation_euler = (0.0, -0.0, 2.626)
ob_cube_013.scale = (0.07372, 0.5371, 0.8683)
ob_cube_013.lineart.crease_threshold = 0.0
ob_cube.location = (4.324, -2.419, 2.653)
ob_cube.scale = (0.2289, 1.043, 0.1563)
ob_cube.lineart.crease_threshold = 0.0
ob_plane_002.location = (0.04867, 2.609, 8.157)
ob_plane_002.rotation_euler = (2.516, -0.0, 0.0)
ob_plane_002.scale = (-4.554, -3.324, -4.67)
ob_plane_002.lineart.crease_threshold = 0.0
ob_plane.location = (0.04867, -2.649, 8.007)
ob_plane.rotation_euler = (0.6616, -0.0, 0.0)
ob_plane.scale = (-4.554, -3.324, -4.67)
ob_plane.lineart.crease_threshold = 0.0
ob_cube_012.location = (-5.225, 3.241, 1.807)
ob_cube_012.rotation_euler = (0.0, 0.0, 1.571)
ob_cube_012.lineart.crease_threshold = 0.0
ob_cube_010.location = (2.857, 5.639, 1.807)
ob_cube_010.lineart.crease_threshold = 0.0
ob_cube_008.location = (8.259, 1.793, 24.58)
ob_cube_008.scale = (1.019, 1.018, 1.963)
ob_cube_008.lineart.crease_threshold = 0.0
ob_cube_007.location = (-0.2011, -11.11, 25.75)
ob_cube_007.scale = (1.124, 1.168, 0.9181)
ob_cube_007.lineart.crease_threshold = 0.0
ob_cube_009.location = (2.857, -3.898, 1.807)
ob_cube_009.lineart.crease_threshold = 0.0
ob_cube_006.location = (8.412, -2.47, 25.75)
ob_cube_006.scale = (1.019, 1.059, 0.8327)
ob_cube_006.lineart.crease_threshold = 0.0
ob_cube_011.location = (3.454, 3.241, 1.807)
ob_cube_011.rotation_euler = (0.0, 0.0, 1.571)
ob_cube_011.lineart.crease_threshold = 0.0
ob_cube_005.location = (6.02, 3.206, 3.221)
ob_cube_005.scale = (0.09129, 0.09129, 2.393)
ob_cube_005.lineart.crease_threshold = 0.0
ob_cube_004.location = (6.02, 0.2069, 3.221)
ob_cube_004.scale = (0.09129, 0.09129, 2.393)
ob_cube_004.lineart.crease_threshold = 0.0
ob_cube_003.location = (0.801, 0.07548, 0.5992)
ob_cube_003.scale = (5.219, 4.233, 0.2333)
ob_cube_003.lineart.crease_threshold = 0.0
ob_cube_002.location = (5.384, 1.713, 4.119)
ob_cube_002.scale = (0.9109, 1.602, 0.9274)
ob_cube_002.lineart.crease_threshold = 0.0
ob_cube_001.location = (-0.07163, -1.979, 8.068)
ob_cube_001.rotation_euler = (0.0, 0.0, 1.571)
ob_cube_001.scale = (1.63, 1.065, 0.8223)
ob_cube_001.lock_rotations_4d = False
ob_cube_001.empty_display_type = 'ARROWS'
ob_cube_001.lineart.crease_threshold = 0.0
ob_lamp.location = (4.076, 3.779, 8.913)
ob_lamp.rotation_euler = (0.6503, 0.05522, 1.866)
ob_lamp.lock_rotations_4d = False
ob_lamp.empty_display_type = 'ARROWS'
ob_lamp.color = (0.0, 0.0, 0.0, 0.0)
ob_lamp.lineart.crease_threshold = 0.0
ob_camera.location = (7.481, -6.508, 5.344)
ob_camera.rotation_euler = (1.109, 0.01082, 0.8149)
ob_camera.lock_rotations_4d = False
ob_camera.empty_display_type = 'ARROWS'
ob_camera.color = (0.0, 0.0, 0.0, 0.0)
ob_camera.display_type = 'WIRE'
ob_camera.lineart.crease_threshold = 0.0

# ---- collection membership
col_collection_1.objects.link(ob_plane_001)
col_collection_1.objects.link(ob_cube_019)
col_collection_1.objects.link(ob_cube_018)
col_collection_1.objects.link(ob_cube_017)
col_collection_1.objects.link(ob_cube_016)
col_collection_1.objects.link(ob_cube_015)
col_collection_1.objects.link(ob_cube_014)
col_collection_1.objects.link(ob_cube_013)
col_collection_1.objects.link(ob_cube)
col_collection_1.objects.link(ob_plane_002)
col_collection_1.objects.link(ob_plane)
col_collection_1.objects.link(ob_cube_012)
col_collection_1.objects.link(ob_cube_010)
col_collection_1.objects.link(ob_cube_008)
col_collection_1.objects.link(ob_cube_007)
col_collection_1.objects.link(ob_cube_009)
col_collection_1.objects.link(ob_cube_006)
col_collection_1.objects.link(ob_cube_011)
col_collection_1.objects.link(ob_cube_005)
col_collection_1.objects.link(ob_cube_004)
col_collection_1.objects.link(ob_cube_003)
col_collection_1.objects.link(ob_cube_002)
col_collection_1.objects.link(ob_cube_001)
col_collection_1.objects.link(ob_lamp)
col_collection_1.objects.link(ob_camera)

# ---- scene / render settings (as saved in the file)
scene.camera = ob_camera
scene.frame_start = 1; scene.frame_end = 250; scene.frame_set(1)
scene.render.engine = 'BLENDER_EEVEE_NEXT'
scene.render.image_settings.color_mode = 'RGB'
scene.render.image_settings.compression = 90
scene.render.resolution_percentage = 50
scene.render.dither_intensity = 0.0
scene.render.bake_margin = 2
scene.render.bake_bias = 0.0
scene.cycles.use_denoising = False
scene.cycles.samples = 10
scene.cycles.sampling_pattern = 'TABULATED_SOBOL'
scene.cycles.light_sampling_threshold = 0.0
scene.cycles.use_adaptive_sampling = False
scene.cycles.use_light_tree = False
scene.cycles.blur_glossy = 0.0
scene.cycles.volume_bounces = 1
scene.cycles.pixel_filter_type = 'GAUSSIAN'
scene.cycles.sample_clamp_indirect = 0.0
scene.view_settings.view_transform = 'Standard'
bpy.context.view_layer.update()
